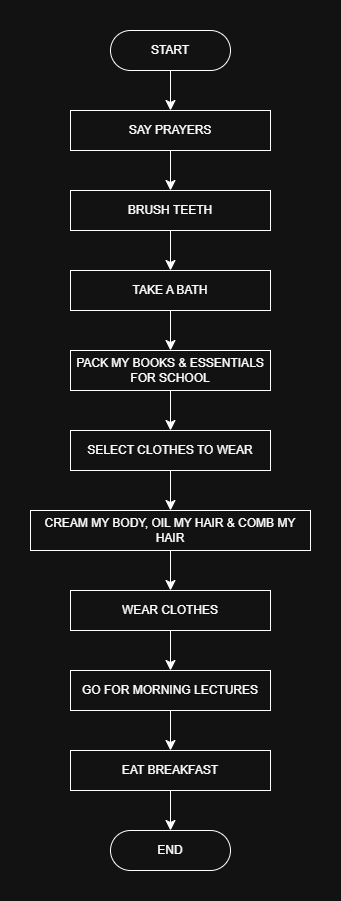

The diagram above was exported from draw.io. Its source (the exported page's mxGraphModel, read from the mxfile embedded in the PNG):
<mxGraphModel dx="527" dy="583" grid="1" gridSize="10" guides="1" tooltips="1" connect="1" arrows="1" fold="1" page="1" pageScale="1" pageWidth="827" pageHeight="1169" math="0" shadow="0">
  <root>
    <mxCell id="WIyWlLk6GJQsqaUBKTNV-0" />
    <mxCell id="WIyWlLk6GJQsqaUBKTNV-1" parent="WIyWlLk6GJQsqaUBKTNV-0" />
    <mxCell id="t6YGTo0y0heSR_wPqXfF-13" value="" style="edgeStyle=none;curved=1;rounded=0;orthogonalLoop=1;jettySize=auto;html=1;fontSize=12;startSize=8;endSize=8;" edge="1" parent="WIyWlLk6GJQsqaUBKTNV-1" source="t6YGTo0y0heSR_wPqXfF-0" target="t6YGTo0y0heSR_wPqXfF-11">
      <mxGeometry relative="1" as="geometry" />
    </mxCell>
    <mxCell id="t6YGTo0y0heSR_wPqXfF-0" value="START" style="rounded=1;whiteSpace=wrap;html=1;arcSize=50;" vertex="1" parent="WIyWlLk6GJQsqaUBKTNV-1">
      <mxGeometry x="360" y="160" width="120" height="40" as="geometry" />
    </mxCell>
    <mxCell id="t6YGTo0y0heSR_wPqXfF-32" value="" style="edgeStyle=none;curved=1;rounded=0;orthogonalLoop=1;jettySize=auto;html=1;fontSize=12;startSize=8;endSize=8;" edge="1" parent="WIyWlLk6GJQsqaUBKTNV-1" source="t6YGTo0y0heSR_wPqXfF-11" target="t6YGTo0y0heSR_wPqXfF-31">
      <mxGeometry relative="1" as="geometry" />
    </mxCell>
    <mxCell id="t6YGTo0y0heSR_wPqXfF-11" value="SAY PRAYERS" style="rounded=0;whiteSpace=wrap;html=1;" vertex="1" parent="WIyWlLk6GJQsqaUBKTNV-1">
      <mxGeometry x="320" y="240" width="200" height="40" as="geometry" />
    </mxCell>
    <mxCell id="t6YGTo0y0heSR_wPqXfF-34" value="" style="edgeStyle=none;curved=1;rounded=0;orthogonalLoop=1;jettySize=auto;html=1;fontSize=12;startSize=8;endSize=8;" edge="1" parent="WIyWlLk6GJQsqaUBKTNV-1" source="t6YGTo0y0heSR_wPqXfF-31" target="t6YGTo0y0heSR_wPqXfF-33">
      <mxGeometry relative="1" as="geometry" />
    </mxCell>
    <mxCell id="t6YGTo0y0heSR_wPqXfF-31" value="BRUSH TEETH" style="whiteSpace=wrap;html=1;rounded=0;" vertex="1" parent="WIyWlLk6GJQsqaUBKTNV-1">
      <mxGeometry x="320" y="320" width="200" height="40" as="geometry" />
    </mxCell>
    <mxCell id="t6YGTo0y0heSR_wPqXfF-36" value="" style="edgeStyle=none;curved=1;rounded=0;orthogonalLoop=1;jettySize=auto;html=1;fontSize=12;startSize=8;endSize=8;" edge="1" parent="WIyWlLk6GJQsqaUBKTNV-1" source="t6YGTo0y0heSR_wPqXfF-33" target="t6YGTo0y0heSR_wPqXfF-35">
      <mxGeometry relative="1" as="geometry" />
    </mxCell>
    <mxCell id="t6YGTo0y0heSR_wPqXfF-33" value="TAKE A BATH" style="whiteSpace=wrap;html=1;rounded=0;" vertex="1" parent="WIyWlLk6GJQsqaUBKTNV-1">
      <mxGeometry x="320" y="400" width="200" height="40" as="geometry" />
    </mxCell>
    <mxCell id="t6YGTo0y0heSR_wPqXfF-38" value="" style="edgeStyle=none;curved=1;rounded=0;orthogonalLoop=1;jettySize=auto;html=1;fontSize=12;startSize=8;endSize=8;" edge="1" parent="WIyWlLk6GJQsqaUBKTNV-1" source="t6YGTo0y0heSR_wPqXfF-35" target="t6YGTo0y0heSR_wPqXfF-37">
      <mxGeometry relative="1" as="geometry" />
    </mxCell>
    <mxCell id="t6YGTo0y0heSR_wPqXfF-35" value="PACK MY BOOKS &amp;amp; ESSENTIALS FOR SCHOOL" style="whiteSpace=wrap;html=1;rounded=0;" vertex="1" parent="WIyWlLk6GJQsqaUBKTNV-1">
      <mxGeometry x="320" y="480" width="200" height="40" as="geometry" />
    </mxCell>
    <mxCell id="t6YGTo0y0heSR_wPqXfF-40" value="" style="edgeStyle=none;curved=1;rounded=0;orthogonalLoop=1;jettySize=auto;html=1;fontSize=12;startSize=8;endSize=8;" edge="1" parent="WIyWlLk6GJQsqaUBKTNV-1" source="t6YGTo0y0heSR_wPqXfF-37" target="t6YGTo0y0heSR_wPqXfF-39">
      <mxGeometry relative="1" as="geometry" />
    </mxCell>
    <mxCell id="t6YGTo0y0heSR_wPqXfF-37" value="SELECT CLOTHES TO WEAR" style="whiteSpace=wrap;html=1;rounded=0;" vertex="1" parent="WIyWlLk6GJQsqaUBKTNV-1">
      <mxGeometry x="320" y="560" width="200" height="40" as="geometry" />
    </mxCell>
    <mxCell id="t6YGTo0y0heSR_wPqXfF-42" value="" style="edgeStyle=none;curved=1;rounded=0;orthogonalLoop=1;jettySize=auto;html=1;fontSize=12;startSize=8;endSize=8;" edge="1" parent="WIyWlLk6GJQsqaUBKTNV-1" source="t6YGTo0y0heSR_wPqXfF-39" target="t6YGTo0y0heSR_wPqXfF-41">
      <mxGeometry relative="1" as="geometry" />
    </mxCell>
    <mxCell id="t6YGTo0y0heSR_wPqXfF-39" value="CREAM MY BODY, OIL MY HAIR &amp;amp; COMB MY HAIR" style="whiteSpace=wrap;html=1;rounded=0;" vertex="1" parent="WIyWlLk6GJQsqaUBKTNV-1">
      <mxGeometry x="280" y="640" width="280" height="40" as="geometry" />
    </mxCell>
    <mxCell id="t6YGTo0y0heSR_wPqXfF-44" value="" style="edgeStyle=none;curved=1;rounded=0;orthogonalLoop=1;jettySize=auto;html=1;fontSize=12;startSize=8;endSize=8;" edge="1" parent="WIyWlLk6GJQsqaUBKTNV-1" source="t6YGTo0y0heSR_wPqXfF-41" target="t6YGTo0y0heSR_wPqXfF-43">
      <mxGeometry relative="1" as="geometry" />
    </mxCell>
    <mxCell id="t6YGTo0y0heSR_wPqXfF-41" value="WEAR CLOTHES" style="whiteSpace=wrap;html=1;rounded=0;" vertex="1" parent="WIyWlLk6GJQsqaUBKTNV-1">
      <mxGeometry x="320" y="720" width="200" height="40" as="geometry" />
    </mxCell>
    <mxCell id="t6YGTo0y0heSR_wPqXfF-46" value="" style="edgeStyle=none;curved=1;rounded=0;orthogonalLoop=1;jettySize=auto;html=1;fontSize=12;startSize=8;endSize=8;" edge="1" parent="WIyWlLk6GJQsqaUBKTNV-1" source="t6YGTo0y0heSR_wPqXfF-43" target="t6YGTo0y0heSR_wPqXfF-45">
      <mxGeometry relative="1" as="geometry" />
    </mxCell>
    <mxCell id="t6YGTo0y0heSR_wPqXfF-43" value="GO FOR MORNING LECTURES" style="whiteSpace=wrap;html=1;rounded=0;" vertex="1" parent="WIyWlLk6GJQsqaUBKTNV-1">
      <mxGeometry x="320" y="800" width="200" height="40" as="geometry" />
    </mxCell>
    <mxCell id="t6YGTo0y0heSR_wPqXfF-63" value="" style="edgeStyle=none;curved=1;rounded=0;orthogonalLoop=1;jettySize=auto;html=1;fontSize=12;startSize=8;endSize=8;entryX=0.5;entryY=0;entryDx=0;entryDy=0;" edge="1" parent="WIyWlLk6GJQsqaUBKTNV-1" source="t6YGTo0y0heSR_wPqXfF-45" target="t6YGTo0y0heSR_wPqXfF-61">
      <mxGeometry relative="1" as="geometry">
        <mxPoint x="420" y="1040" as="targetPoint" />
      </mxGeometry>
    </mxCell>
    <mxCell id="t6YGTo0y0heSR_wPqXfF-45" value="EAT BREAKFAST" style="whiteSpace=wrap;html=1;rounded=0;" vertex="1" parent="WIyWlLk6GJQsqaUBKTNV-1">
      <mxGeometry x="320" y="880" width="200" height="40" as="geometry" />
    </mxCell>
    <mxCell id="t6YGTo0y0heSR_wPqXfF-61" value="END" style="rounded=1;whiteSpace=wrap;html=1;arcSize=50;" vertex="1" parent="WIyWlLk6GJQsqaUBKTNV-1">
      <mxGeometry x="360" y="960" width="120" height="40" as="geometry" />
    </mxCell>
  </root>
</mxGraphModel>